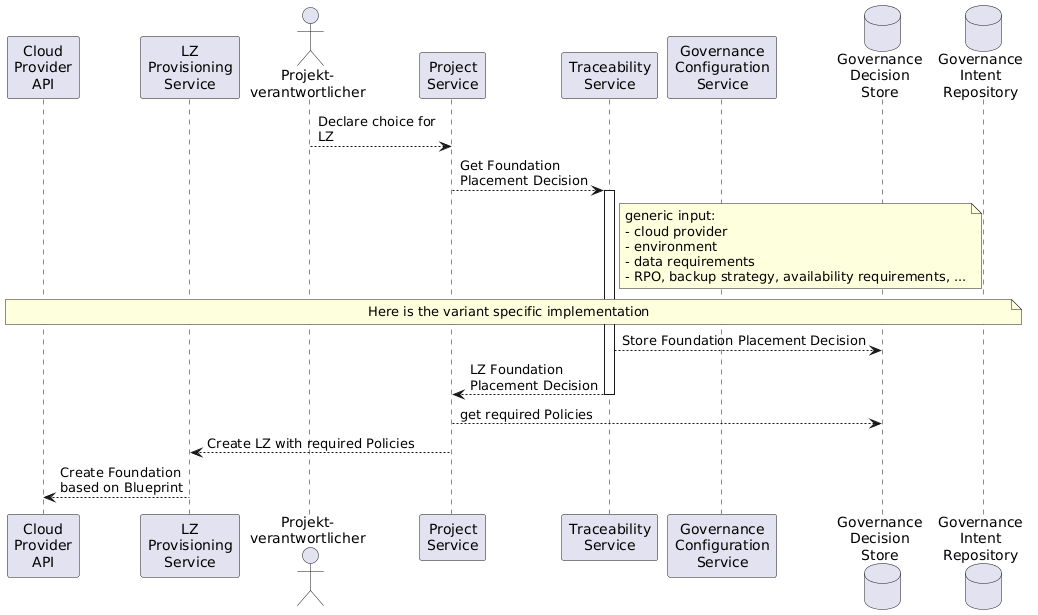

The diagram above was rendered by PlantUML. Its source (embedded in the PNG):
@startuml
participant "Cloud\nProvider\nAPI" as cloud
participant "LZ\nProvisioning\nService" as lz
actor "Projekt-\nverantwortlicher" as po
participant "Project\nService" as project
participant "Traceability\nService" as trace
participant "Governance\nConfiguration\nService" as config
database "Governance\nDecision\nStore" as decision
database "Governance\nIntent\nRepository" as intent

po --> project : Declare choice for\nLZ
project --> trace : Get Foundation\nPlacement Decision
activate trace
note right of trace
generic input:
- cloud provider
- environment
- data requirements
- RPO, backup strategy, availability requirements, ...
end note
note across: Here is the variant specific implementation

trace --> decision: Store Foundation Placement Decision
return LZ Foundation\nPlacement Decision
project --> decision : get required Policies
project --> lz : Create LZ with required Policies
lz --> cloud: Create Foundation\nbased on Blueprint
@enduml